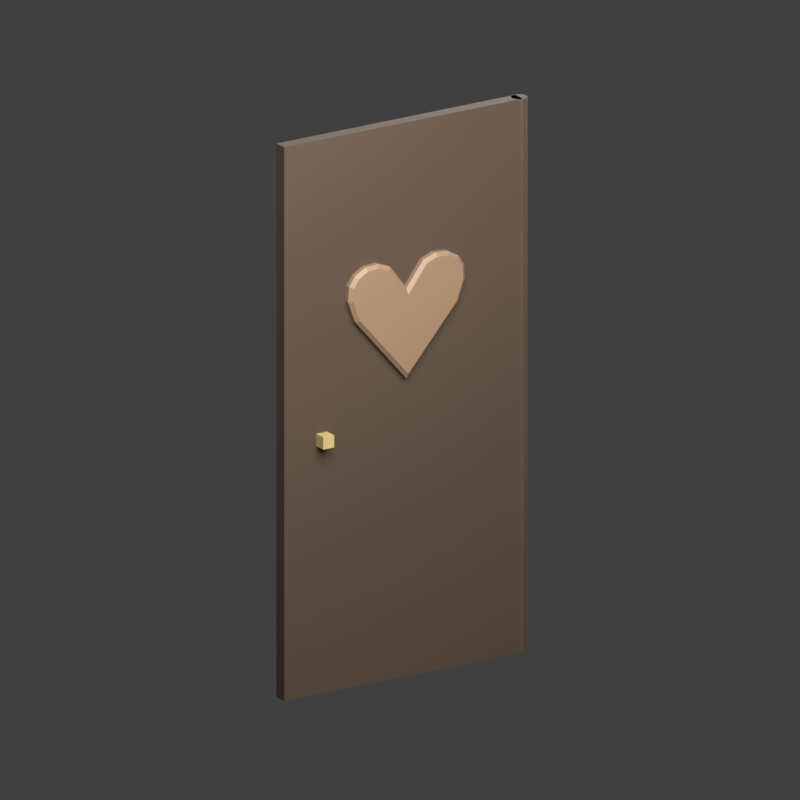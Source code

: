 # Source: secret-garden-door.blend  (saved by Blender 5.2.45; exported with 4.5.12 LTS)
import bpy
from mathutils import Matrix  # noqa: F401  (used for matrix-valued properties, if any)

bpy.ops.wm.read_factory_settings(use_empty=True)
scene = bpy.context.scene
scene.name = 'Scene'

# ---- collections
col_door___editable_assembly = bpy.data.collections.new('Door — editable assembly'); scene.collection.children.link(col_door___editable_assembly)
col_entrance_trim___optional_context = bpy.data.collections.new('Entrance trim — optional context'); scene.collection.children.link(col_entrance_trim___optional_context)
col_preview___camera_and_lights = bpy.data.collections.new('Preview — camera and lights'); scene.collection.children.link(col_preview___camera_and_lights)

# ---- materials (node trees are filled in below, after node groups)
mat_door_brown____48392b = bpy.data.materials.new('Door brown — #48392B')
mat_door_brown____48392b.diffuse_color = (0.2824, 0.2235, 0.1686, 1.0)
mat_handles____b6a16c = bpy.data.materials.new('Handles — #B6A16C')
mat_handles____b6a16c.diffuse_color = (0.7137, 0.6314, 0.4235, 1.0)
mat_heart___light_door_brown__8a7058 = bpy.data.materials.new('Heart — light door brown #8A7058')
mat_heart___light_door_brown__8a7058.diffuse_color = (0.2542, 0.162, 0.09759, 1.0)
mat_trim_stone____737b70 = bpy.data.materials.new('Trim stone — #737B70')
mat_trim_stone____737b70.diffuse_color = (0.451, 0.4824, 0.4392, 1.0)
mat_sill____777469 = bpy.data.materials.new('Sill — #777469')
mat_sill____777469.diffuse_color = (0.4667, 0.4549, 0.4118, 1.0)

# ---- material node trees
mat_door_brown____48392b.use_nodes = True; mat_door_brown____48392b.node_tree.nodes.clear()
_N = mat_door_brown____48392b.node_tree.nodes; _L = mat_door_brown____48392b.node_tree.links
n0 = _N.new('ShaderNodeBsdfPrincipled'); n0.name = 'Principled BSDF'; n0.location = (-200, 100)
n0.inputs[0].default_value = (0.0648, 0.04092, 0.02416, 1.0)
n0.inputs[2].default_value = 0.9
n0.inputs[10].default_value = 0.005
n1 = _N.new('ShaderNodeOutputMaterial'); n1.name = 'Material Output'; n1.location = (200, 100)
_L.new(n0.outputs[0], n1.inputs[0])
n1.is_active_output = True
mat_handles____b6a16c.use_nodes = True; mat_handles____b6a16c.node_tree.nodes.clear()
_N = mat_handles____b6a16c.node_tree.nodes; _L = mat_handles____b6a16c.node_tree.links
n0 = _N.new('ShaderNodeBsdfPrincipled'); n0.name = 'Principled BSDF'; n0.location = (-200, 100)
n0.inputs[0].default_value = (0.4678, 0.3564, 0.15, 1.0)
n0.inputs[10].default_value = 0.005
n1 = _N.new('ShaderNodeOutputMaterial'); n1.name = 'Material Output'; n1.location = (200, 100)
_L.new(n0.outputs[0], n1.inputs[0])
n1.is_active_output = True
mat_heart___light_door_brown__8a7058.use_nodes = True; mat_heart___light_door_brown__8a7058.node_tree.nodes.clear()
_N = mat_heart___light_door_brown__8a7058.node_tree.nodes; _L = mat_heart___light_door_brown__8a7058.node_tree.links
n0 = _N.new('ShaderNodeBsdfPrincipled'); n0.name = 'Principled BSDF'; n0.location = (-200, 100)
n0.inputs[0].default_value = (0.2542, 0.162, 0.09759, 1.0)
n0.inputs[10].default_value = 0.005
n1 = _N.new('ShaderNodeOutputMaterial'); n1.name = 'Material Output'; n1.location = (200, 100)
_L.new(n0.outputs[0], n1.inputs[0])
n1.is_active_output = True
mat_trim_stone____737b70.use_nodes = True; mat_trim_stone____737b70.node_tree.nodes.clear()
_N = mat_trim_stone____737b70.node_tree.nodes; _L = mat_trim_stone____737b70.node_tree.links
n0 = _N.new('ShaderNodeBsdfPrincipled'); n0.name = 'Principled BSDF'; n0.location = (-200, 100)
n0.inputs[0].default_value = (0.1714, 0.1981, 0.162, 1.0)
n0.inputs[2].default_value = 1.0
n0.inputs[10].default_value = 0.005
n1 = _N.new('ShaderNodeOutputMaterial'); n1.name = 'Material Output'; n1.location = (200, 100)
_L.new(n0.outputs[0], n1.inputs[0])
n1.is_active_output = True
mat_sill____777469.use_nodes = True; mat_sill____777469.node_tree.nodes.clear()
_N = mat_sill____777469.node_tree.nodes; _L = mat_sill____777469.node_tree.links
n0 = _N.new('ShaderNodeBsdfPrincipled'); n0.name = 'Principled BSDF'; n0.location = (-200, 100)
n0.inputs[0].default_value = (0.1845, 0.1746, 0.1413, 1.0)
n0.inputs[2].default_value = 1.0
n0.inputs[10].default_value = 0.005
n1 = _N.new('ShaderNodeOutputMaterial'); n1.name = 'Material Output'; n1.location = (200, 100)
_L.new(n0.outputs[0], n1.inputs[0])
n1.is_active_output = True

# ---- world
world_world = bpy.data.worlds.new('World'); scene.world = world_world
world_world.use_nodes = True; world_world.node_tree.nodes.clear()
_N = world_world.node_tree.nodes; _L = world_world.node_tree.links
n0 = _N.new('ShaderNodeOutputWorld'); n0.name = 'World Output'; n0.location = (200, 100)
n1 = _N.new('ShaderNodeBackground'); n1.name = 'Background'; n1.location = (-200, 100)
n1.inputs[0].default_value = (0.05088, 0.05088, 0.05088, 1.0)
_L.new(n1.outputs[0], n0.inputs[0])
n0.is_active_output = True
world_world.color = (0.13, 0.13, 0.13)
world_world.sun_shadow_jitter_overblur = 0.0

# ---- cameras
cam_camera_001 = bpy.data.cameras.new('Camera.001')
cam_camera_001.type = 'ORTHO'
cam_camera_001.ortho_scale = 3.05

# ---- lights
light_area = bpy.data.lights.new('Area', 'AREA')
light_area.energy = 450.0
light_area.shape = 'DISK'
light_area.size = 4.0
light_area.size_y = 1.0
light_area_001 = bpy.data.lights.new('Area.001', 'AREA')
light_area_001.energy = 300.0
light_area_001.shape = 'DISK'
light_area_001.size = 3.0
light_area_001.size_y = 1.0

# ---- meshes
me_cube_001 = bpy.data.meshes.new('Cube.001')
me_cube_001.from_pydata([(-0.545, -0.0275, -1.11), (-0.545, -0.0275, 1.11), (-0.545, 0.0275, -1.11), (-0.545, 0.0275, 1.11), (0.545, -0.0275, -1.11), (0.545, -0.0275, 1.11), (0.545, 0.0275, -1.11), (0.545, 0.0275, 1.11)], [], [(0, 1, 3, 2), (2, 3, 7, 6), (6, 7, 5, 4), (4, 5, 1, 0), (2, 6, 4, 0), (7, 3, 1, 5)])
_uv = me_cube_001.uv_layers.new(name='UVMap')
_uv.uv.foreach_set('vector', [0.375, 0.0, 0.625, 0.0, 0.625, 0.25, 0.375, 0.25, 0.375, 0.25, 0.625, 0.25, 0.625, 0.5, 0.375, 0.5, 0.375, 0.5, 0.625, 0.5, 0.625, 0.75, 0.375, 0.75, 0.375, 0.75, 0.625, 0.75, 0.625, 1.0, 0.375, 1.0, 0.125, 0.5, 0.375, 0.5, 0.375, 0.75, 0.125, 0.75, 0.625, 0.5, 0.875, 0.5, 0.875, 0.75, 0.625, 0.75])
me_cube_001.materials.append(mat_door_brown____48392b)
me_cube_001.update()
me_cube_002 = bpy.data.meshes.new('Cube.002')
me_cube_002.from_pydata([(-0.025, -0.025, -0.025), (-0.025, -0.025, 0.025), (-0.025, 0.025, -0.025), (-0.025, 0.025, 0.025), (0.025, -0.025, -0.025), (0.025, -0.025, 0.025), (0.025, 0.025, -0.025), (0.025, 0.025, 0.025)], [], [(0, 1, 3, 2), (2, 3, 7, 6), (6, 7, 5, 4), (4, 5, 1, 0), (2, 6, 4, 0), (7, 3, 1, 5)])
_uv = me_cube_002.uv_layers.new(name='UVMap')
_uv.uv.foreach_set('vector', [0.375, 0.0, 0.625, 0.0, 0.625, 0.25, 0.375, 0.25, 0.375, 0.25, 0.625, 0.25, 0.625, 0.5, 0.375, 0.5, 0.375, 0.5, 0.625, 0.5, 0.625, 0.75, 0.375, 0.75, 0.375, 0.75, 0.625, 0.75, 0.625, 1.0, 0.375, 1.0, 0.125, 0.5, 0.375, 0.5, 0.375, 0.75, 0.125, 0.75, 0.625, 0.5, 0.875, 0.5, 0.875, 0.75, 0.625, 0.75])
me_cube_002.materials.append(mat_handles____b6a16c)
me_cube_002.update()
me_cube_003 = bpy.data.meshes.new('Cube.003')
me_cube_003.from_pydata([(-0.025, -0.025, -0.025), (-0.025, -0.025, 0.025), (-0.025, 0.025, -0.025), (-0.025, 0.025, 0.025), (0.025, -0.025, -0.025), (0.025, -0.025, 0.025), (0.025, 0.025, -0.025), (0.025, 0.025, 0.025)], [], [(0, 1, 3, 2), (2, 3, 7, 6), (6, 7, 5, 4), (4, 5, 1, 0), (2, 6, 4, 0), (7, 3, 1, 5)])
_uv = me_cube_003.uv_layers.new(name='UVMap')
_uv.uv.foreach_set('vector', [0.375, 0.0, 0.625, 0.0, 0.625, 0.25, 0.375, 0.25, 0.375, 0.25, 0.625, 0.25, 0.625, 0.5, 0.375, 0.5, 0.375, 0.5, 0.625, 0.5, 0.625, 0.75, 0.375, 0.75, 0.375, 0.75, 0.625, 0.75, 0.625, 1.0, 0.375, 1.0, 0.125, 0.5, 0.375, 0.5, 0.375, 0.75, 0.125, 0.75, 0.625, 0.5, 0.875, 0.5, 0.875, 0.75, 0.625, 0.75])
me_cube_003.materials.append(mat_handles____b6a16c)
me_cube_003.update()
me_cylinder = bpy.data.meshes.new('Cylinder')
me_cylinder.from_pydata([(0.0, 0.032, -1.11), (0.0, 0.032, 1.11), (0.016, 0.02771, -1.11), (0.016, 0.02771, 1.11), (0.02771, 0.016, -1.11), (0.02771, 0.016, 1.11), (0.032, 0.0, -1.11), (0.032, 0.0, 1.11), (0.02771, -0.016, -1.11), (0.02771, -0.016, 1.11), (0.016, -0.02771, -1.11), (0.016, -0.02771, 1.11), (0.0, -0.032, -1.11), (0.0, -0.032, 1.11), (-0.016, -0.02771, -1.11), (-0.016, -0.02771, 1.11), (-0.02771, -0.016, -1.11), (-0.02771, -0.016, 1.11), (-0.032, 0.0, -1.11), (-0.032, 0.0, 1.11), (-0.02771, 0.016, -1.11), (-0.02771, 0.016, 1.11), (-0.016, 0.02771, -1.11), (-0.016, 0.02771, 1.11)], [], [(0, 1, 3, 2), (2, 3, 5, 4), (4, 5, 7, 6), (6, 7, 9, 8), (8, 9, 11, 10), (10, 11, 13, 12), (12, 13, 15, 14), (14, 15, 17, 16), (16, 17, 19, 18), (18, 19, 21, 20), (3, 1, 23, 21, 19, 17, 15, 13, 11, 9, 7, 5), (20, 21, 23, 22), (22, 23, 1, 0), (0, 2, 4, 6, 8, 10, 12, 14, 16, 18, 20, 22)])
_uv = me_cylinder.uv_layers.new(name='UVMap')
_uv.uv.foreach_set('vector', [1.0, 0.5, 1.0, 1.0, 0.9167, 1.0, 0.9167, 0.5, 0.9167, 0.5, 0.9167, 1.0, 0.8333, 1.0, 0.8333, 0.5, 0.8333, 0.5, 0.8333, 1.0, 0.75, 1.0, 0.75, 0.5, 0.75, 0.5, 0.75, 1.0, 0.6667, 1.0, 0.6667, 0.5, 0.6667, 0.5, 0.6667, 1.0, 0.5833, 1.0, 0.5833, 0.5, 0.5833, 0.5, 0.5833, 1.0, 0.5, 1.0, 0.5, 0.5, 0.5, 0.5, 0.5, 1.0, 0.4167, 1.0, 0.4167, 0.5, 0.4167, 0.5, 0.4167, 1.0, 0.3333, 1.0, 0.3333, 0.5, 0.3333, 0.5, 0.3333, 1.0, 0.25, 1.0, 0.25, 0.5, 0.25, 0.5, 0.25, 1.0, 0.1667, 1.0, 0.1667, 0.5, 0.37, 0.4578, 0.25, 0.49, 0.13, 0.4578, 0.04215, 0.37, 0.01, 0.25, 0.04215, 0.13, 0.13, 0.04215, 0.25, 0.01, 0.37, 0.04215, 0.4578, 0.13, 0.49, 0.25, 0.4578, 0.37, 0.1667, 0.5, 0.1667, 1.0, 0.08333, 1.0, 0.08333, 0.5, 0.08333, 0.5, 0.08333, 1.0, 7.451e-08, 1.0, 7.451e-08, 0.5, 0.75, 0.49, 0.87, 0.4578, 0.9578, 0.37, 0.99, 0.25, 0.9578, 0.13, 0.87, 0.04215, 0.75, 0.01, 0.63, 0.04215, 0.5422, 0.13, 0.51, 0.25, 0.5422, 0.37, 0.63, 0.4578])
me_cylinder.materials.append(mat_door_brown____48392b)
me_cylinder.update()
me_cylinder_002 = bpy.data.meshes.new('Cylinder.002')
me_cylinder_002.from_pydata([(3.725e-09, 0.1312, 1.2), (0.0, 0.2132, 0.95), (0.2857, 0.5027, 1.2), (0.2549, 0.5447, 0.95), (0.4457, 0.5609, 1.2), (0.4387, 0.6116, 0.95), (0.614, 0.5482, 1.2), (0.6289, 0.5972, 0.95), (0.752, 0.4704, 1.2), (0.7871, 0.508, 0.95), (0.8253, 0.3597, 1.2), (0.874, 0.3766, 0.95), (0.8396, 0.1854, 1.2), (0.8903, 0.1782, 0.95), (0.7374, -0.08256, 1.2), (0.7809, -0.1088, 0.95), (0.0, -0.9241, 1.2), (0.0, -1.0, 0.95), (-0.7374, -0.08256, 1.2), (-0.7809, -0.1088, 0.95), (-0.8396, 0.1854, 1.2), (-0.8903, 0.1782, 0.95), (-0.8253, 0.3597, 1.2), (-0.874, 0.3766, 0.95), (-0.752, 0.4704, 1.2), (-0.7871, 0.508, 0.95), (-0.614, 0.5482, 1.2), (-0.6289, 0.5972, 0.95), (-0.4457, 0.5609, 1.2), (-0.4387, 0.6116, 0.95), (-0.2857, 0.5027, 1.2), (-0.2549, 0.5447, 0.95), (-3.725e-09, 0.1312, -1.2), (0.0, 0.2132, -0.95), (0.2549, 0.5447, -0.95), (0.2857, 0.5027, -1.2), (0.4387, 0.6116, -0.95), (0.4457, 0.5609, -1.2), (0.6289, 0.5972, -0.95), (0.614, 0.5482, -1.2), (0.7871, 0.508, -0.95), (0.752, 0.4704, -1.2), (0.874, 0.3766, -0.95), (0.8253, 0.3597, -1.2), (0.8903, 0.1782, -0.95), (0.8396, 0.1854, -1.2), (0.7809, -0.1088, -0.95), (0.7374, -0.08256, -1.2), (0.0, -1.0, -0.95), (0.0, -0.9241, -1.2), (-0.7809, -0.1088, -0.95), (-0.7374, -0.08256, -1.2), (-0.8903, 0.1782, -0.95), (-0.8396, 0.1854, -1.2), (-0.874, 0.3766, -0.95), (-0.8253, 0.3597, -1.2), (-0.7871, 0.508, -0.95), (-0.752, 0.4704, -1.2), (-0.6289, 0.5972, -0.95), (-0.614, 0.5482, -1.2), (-0.4387, 0.6116, -0.95), (-0.4457, 0.5609, -1.2), (-0.2549, 0.5447, -0.95), (-0.2857, 0.5027, -1.2)], [], [(3, 1, 0, 2), (5, 3, 2, 4), (7, 5, 4, 6), (9, 7, 6, 8), (11, 9, 8, 10), (13, 11, 10, 12), (15, 13, 12, 14), (17, 15, 14, 16), (19, 17, 16, 18), (21, 19, 18, 20), (23, 21, 20, 22), (25, 23, 22, 24), (27, 25, 24, 26), (29, 27, 26, 28), (31, 29, 28, 30), (1, 31, 30, 0), (2, 0, 30, 28, 26, 24, 22, 20, 18, 16, 14, 12, 10, 8, 6, 4), (33, 34, 35, 32), (34, 36, 37, 35), (36, 38, 39, 37), (38, 40, 41, 39), (40, 42, 43, 41), (42, 44, 45, 43), (44, 46, 47, 45), (46, 48, 49, 47), (48, 50, 51, 49), (50, 52, 53, 51), (52, 54, 55, 53), (54, 56, 57, 55), (56, 58, 59, 57), (58, 60, 61, 59), (60, 62, 63, 61), (62, 33, 32, 63), (33, 1, 3, 34), (32, 35, 37, 39, 41, 43, 45, 47, 49, 51, 53, 55, 57, 59, 61, 63), (62, 31, 1, 33), (34, 3, 5, 36), (36, 5, 7, 38), (38, 7, 9, 40), (40, 9, 11, 42), (42, 11, 13, 44), (44, 13, 15, 46), (46, 15, 17, 48), (48, 17, 19, 50), (50, 19, 21, 52), (52, 21, 23, 54), (54, 23, 25, 56), (56, 25, 27, 58), (58, 27, 29, 60), (60, 29, 31, 62)])
_uv = me_cylinder_002.uv_layers.new(name='UVMap')
_uv.uv.foreach_set('vector', [0.3418, 0.4717, 0.25, 0.49, 0.25, 0.3314, 0.3512, 0.4375, 0.4197, 0.4197, 0.3418, 0.4717, 0.3512, 0.4375, 0.4138, 0.393, 0.4717, 0.3418, 0.4197, 0.4197, 0.4138, 0.393, 0.4588, 0.3242, 0.49, 0.25, 0.4717, 0.3418, 0.4588, 0.3242, 0.4739, 0.2429, 0.4717, 0.1582, 0.49, 0.25, 0.4739, 0.2429, 0.4596, 0.168, 0.4197, 0.08029, 0.4717, 0.1582, 0.4596, 0.168, 0.4159, 0.09824, 0.3418, 0.02827, 0.4197, 0.08029, 0.4159, 0.09824, 0.3456, 0.04638, 0.25, 0.01, 0.3418, 0.02827, 0.3456, 0.04638, 0.25, 0.01559, 0.1582, 0.02827, 0.25, 0.01, 0.25, 0.01559, 0.1544, 0.04638, 0.08029, 0.08029, 0.1582, 0.02827, 0.1544, 0.04638, 0.0841, 0.09824, 0.02827, 0.1582, 0.08029, 0.08029, 0.0841, 0.09824, 0.04044, 0.168, 0.01, 0.25, 0.02827, 0.1582, 0.04044, 0.168, 0.02608, 0.2429, 0.02827, 0.3418, 0.01, 0.25, 0.02608, 0.2429, 0.04124, 0.3242, 0.08029, 0.4197, 0.02827, 0.3418, 0.04124, 0.3242, 0.08621, 0.393, 0.1582, 0.4717, 0.08029, 0.4197, 0.08621, 0.393, 0.1488, 0.4375, 0.25, 0.49, 0.1582, 0.4717, 0.1488, 0.4375, 0.25, 0.3314, 0.3512, 0.4375, 0.25, 0.3314, 0.1488, 0.4375, 0.08621, 0.393, 0.04124, 0.3242, 0.02608, 0.2429, 0.04044, 0.168, 0.0841, 0.09824, 0.1544, 0.04638, 0.25, 0.01559, 0.3456, 0.04638, 0.4159, 0.09824, 0.4596, 0.168, 0.4739, 0.2429, 0.4588, 0.3242, 0.4138, 0.393, 0.75, 0.49, 0.8418, 0.4717, 0.8512, 0.4375, 0.75, 0.3314, 0.8418, 0.4717, 0.9197, 0.4197, 0.9138, 0.393, 0.8512, 0.4375, 0.9197, 0.4197, 0.9717, 0.3418, 0.9588, 0.3242, 0.9138, 0.393, 0.9717, 0.3418, 0.99, 0.25, 0.9739, 0.2429, 0.9588, 0.3242, 0.99, 0.25, 0.9717, 0.1582, 0.9596, 0.168, 0.9739, 0.2429, 0.9717, 0.1582, 0.9197, 0.08029, 0.9159, 0.09824, 0.9596, 0.168, 0.9197, 0.08029, 0.8418, 0.02827, 0.8456, 0.04638, 0.9159, 0.09824, 0.8418, 0.02827, 0.75, 0.01, 0.75, 0.01559, 0.8456, 0.04638, 0.75, 0.01, 0.6582, 0.02827, 0.6544, 0.04638, 0.75, 0.01559, 0.6582, 0.02827, 0.5803, 0.08029, 0.5841, 0.09824, 0.6544, 0.04638, 0.5803, 0.08029, 0.5283, 0.1582, 0.5404, 0.168, 0.5841, 0.09824, 0.5283, 0.1582, 0.51, 0.25, 0.5261, 0.2429, 0.5404, 0.168, 0.51, 0.25, 0.5283, 0.3418, 0.5412, 0.3242, 0.5261, 0.2429, 0.5283, 0.3418, 0.5803, 0.4197, 0.5862, 0.393, 0.5412, 0.3242, 0.5803, 0.4197, 0.6582, 0.4717, 0.6488, 0.4375, 0.5862, 0.393, 0.6582, 0.4717, 0.75, 0.49, 0.75, 0.3314, 0.6488, 0.4375, 1.0, 0.5125, 1.0, 0.9875, 0.9375, 0.9875, 0.9375, 0.5125, 0.75, 0.3314, 0.8512, 0.4375, 0.9138, 0.393, 0.9588, 0.3242, 0.9739, 0.2429, 0.9596, 0.168, 0.9159, 0.09824, 0.8456, 0.04638, 0.75, 0.01559, 0.6544, 0.04638, 0.5841, 0.09824, 0.5404, 0.168, 0.5261, 0.2429, 0.5412, 0.3242, 0.5862, 0.393, 0.6488, 0.4375, 0.0625, 0.5125, 0.0625, 0.9875, 0.0, 0.9875, 0.0, 0.5125, 0.9375, 0.5125, 0.9375, 0.9875, 0.875, 0.9875, 0.875, 0.5125, 0.875, 0.5125, 0.875, 0.9875, 0.8125, 0.9875, 0.8125, 0.5125, 0.8125, 0.5125, 0.8125, 0.9875, 0.75, 0.9875, 0.75, 0.5125, 0.75, 0.5125, 0.75, 0.9875, 0.6875, 0.9875, 0.6875, 0.5125, 0.6875, 0.5125, 0.6875, 0.9875, 0.625, 0.9875, 0.625, 0.5125, 0.625, 0.5125, 0.625, 0.9875, 0.5625, 0.9875, 0.5625, 0.5125, 0.5625, 0.5125, 0.5625, 0.9875, 0.5, 0.9875, 0.5, 0.5125, 0.5, 0.5125, 0.5, 0.9875, 0.4375, 0.9875, 0.4375, 0.5125, 0.4375, 0.5125, 0.4375, 0.9875, 0.375, 0.9875, 0.375, 0.5125, 0.375, 0.5125, 0.375, 0.9875, 0.3125, 0.9875, 0.3125, 0.5125, 0.3125, 0.5125, 0.3125, 0.9875, 0.25, 0.9875, 0.25, 0.5125, 0.25, 0.5125, 0.25, 0.9875, 0.1875, 0.9875, 0.1875, 0.5125, 0.1875, 0.5125, 0.1875, 0.9875, 0.125, 0.9875, 0.125, 0.5125, 0.125, 0.5125, 0.125, 0.9875, 0.0625, 0.9875, 0.0625, 0.5125])
me_cylinder_002.materials.append(mat_heart___light_door_brown__8a7058)
me_cylinder_002.update()
me_cube_004 = bpy.data.meshes.new('Cube.004')
me_cube_004.from_pydata([(-0.07, -0.03, -1.185), (-0.07, -0.03, 1.185), (-0.07, 0.03, -1.185), (-0.07, 0.03, 1.185), (0.07, -0.03, -1.185), (0.07, -0.03, 1.185), (0.07, 0.03, -1.185), (0.07, 0.03, 1.185)], [], [(0, 1, 3, 2), (2, 3, 7, 6), (6, 7, 5, 4), (4, 5, 1, 0), (2, 6, 4, 0), (7, 3, 1, 5)])
_uv = me_cube_004.uv_layers.new(name='UVMap')
_uv.uv.foreach_set('vector', [0.375, 0.0, 0.625, 0.0, 0.625, 0.25, 0.375, 0.25, 0.375, 0.25, 0.625, 0.25, 0.625, 0.5, 0.375, 0.5, 0.375, 0.5, 0.625, 0.5, 0.625, 0.75, 0.375, 0.75, 0.375, 0.75, 0.625, 0.75, 0.625, 1.0, 0.375, 1.0, 0.125, 0.5, 0.375, 0.5, 0.375, 0.75, 0.125, 0.75, 0.625, 0.5, 0.875, 0.5, 0.875, 0.75, 0.625, 0.75])
me_cube_004.materials.append(mat_trim_stone____737b70)
me_cube_004.update()
me_cube_005 = bpy.data.meshes.new('Cube.005')
me_cube_005.from_pydata([(-0.07, -0.03, -1.185), (-0.07, -0.03, 1.185), (-0.07, 0.03, -1.185), (-0.07, 0.03, 1.185), (0.07, -0.03, -1.185), (0.07, -0.03, 1.185), (0.07, 0.03, -1.185), (0.07, 0.03, 1.185)], [], [(0, 1, 3, 2), (2, 3, 7, 6), (6, 7, 5, 4), (4, 5, 1, 0), (2, 6, 4, 0), (7, 3, 1, 5)])
_uv = me_cube_005.uv_layers.new(name='UVMap')
_uv.uv.foreach_set('vector', [0.375, 0.0, 0.625, 0.0, 0.625, 0.25, 0.375, 0.25, 0.375, 0.25, 0.625, 0.25, 0.625, 0.5, 0.375, 0.5, 0.375, 0.5, 0.625, 0.5, 0.625, 0.75, 0.375, 0.75, 0.375, 0.75, 0.625, 0.75, 0.625, 1.0, 0.375, 1.0, 0.125, 0.5, 0.375, 0.5, 0.375, 0.75, 0.125, 0.75, 0.625, 0.5, 0.875, 0.5, 0.875, 0.75, 0.625, 0.75])
me_cube_005.materials.append(mat_trim_stone____737b70)
me_cube_005.update()
me_cube_006 = bpy.data.meshes.new('Cube.006')
me_cube_006.from_pydata([(-0.715, -0.03, -0.07), (-0.715, -0.03, 0.07), (-0.715, 0.03, -0.07), (-0.715, 0.03, 0.07), (0.715, -0.03, -0.07), (0.715, -0.03, 0.07), (0.715, 0.03, -0.07), (0.715, 0.03, 0.07)], [], [(0, 1, 3, 2), (2, 3, 7, 6), (6, 7, 5, 4), (4, 5, 1, 0), (2, 6, 4, 0), (7, 3, 1, 5)])
_uv = me_cube_006.uv_layers.new(name='UVMap')
_uv.uv.foreach_set('vector', [0.375, 0.0, 0.625, 0.0, 0.625, 0.25, 0.375, 0.25, 0.375, 0.25, 0.625, 0.25, 0.625, 0.5, 0.375, 0.5, 0.375, 0.5, 0.625, 0.5, 0.625, 0.75, 0.375, 0.75, 0.375, 0.75, 0.625, 0.75, 0.625, 1.0, 0.375, 1.0, 0.125, 0.5, 0.375, 0.5, 0.375, 0.75, 0.125, 0.75, 0.625, 0.5, 0.875, 0.5, 0.875, 0.75, 0.625, 0.75])
me_cube_006.materials.append(mat_trim_stone____737b70)
me_cube_006.update()
me_cube_007 = bpy.data.meshes.new('Cube.007')
me_cube_007.from_pydata([(-0.715, -0.06, -0.02), (-0.715, -0.06, 0.02), (-0.715, 0.06, -0.02), (-0.715, 0.06, 0.02), (0.715, -0.06, -0.02), (0.715, -0.06, 0.02), (0.715, 0.06, -0.02), (0.715, 0.06, 0.02)], [], [(0, 1, 3, 2), (2, 3, 7, 6), (6, 7, 5, 4), (4, 5, 1, 0), (2, 6, 4, 0), (7, 3, 1, 5)])
_uv = me_cube_007.uv_layers.new(name='UVMap')
_uv.uv.foreach_set('vector', [0.375, 0.0, 0.625, 0.0, 0.625, 0.25, 0.375, 0.25, 0.375, 0.25, 0.625, 0.25, 0.625, 0.5, 0.375, 0.5, 0.375, 0.5, 0.625, 0.5, 0.625, 0.75, 0.375, 0.75, 0.375, 0.75, 0.625, 0.75, 0.625, 1.0, 0.375, 1.0, 0.125, 0.5, 0.375, 0.5, 0.375, 0.75, 0.125, 0.75, 0.625, 0.5, 0.875, 0.5, 0.875, 0.75, 0.625, 0.75])
me_cube_007.materials.append(mat_sill____777469)
me_cube_007.update()

# ---- objects
ob_door_hinge___rotate_local_z_to_swing = bpy.data.objects.new('Door hinge — rotate local Z to swing', None)
ob_door_leaf = bpy.data.objects.new('Door leaf', me_cube_001)
ob_handle___garden_side = bpy.data.objects.new('Handle — Garden side', me_cube_002)
ob_handle___room_side = bpy.data.objects.new('Handle — Room side', me_cube_003)
ob_fixed_round_hinge_stile = bpy.data.objects.new('Fixed round hinge stile', me_cylinder)
ob_heart = bpy.data.objects.new('Heart', me_cylinder_002)
ob_entrance_trim___left = bpy.data.objects.new('Entrance trim — Left', me_cube_004)
ob_entrance_trim___right = bpy.data.objects.new('Entrance trim — Right', me_cube_005)
ob_entrance_trim___lintel = bpy.data.objects.new('Entrance trim — lintel', me_cube_006)
ob_entrance_sill = bpy.data.objects.new('Entrance sill', me_cube_007)
ob_preview_camera = bpy.data.objects.new('Preview camera', cam_camera_001)
ob_key = bpy.data.objects.new('Key', light_area)
ob_fill = bpy.data.objects.new('Fill', light_area_001)

# ---- transforms, parenting, visibility, modifiers, constraints
ob_door_hinge___rotate_local_z_to_swing.location = (-0.545, 0.0, 0.0)
ob_door_hinge___rotate_local_z_to_swing.empty_display_size = 0.15
ob_door_leaf.parent = ob_door_hinge___rotate_local_z_to_swing
ob_door_leaf.location = (0.545, 0.0, 1.11)
ob_handle___garden_side.parent = ob_door_hinge___rotate_local_z_to_swing
ob_handle___garden_side.location = (0.92, 0.0525, 1.02)
ob_handle___room_side.parent = ob_door_hinge___rotate_local_z_to_swing
ob_handle___room_side.location = (0.92, -0.0525, 1.02)
ob_fixed_round_hinge_stile.location = (-0.545, 0.0, 1.11)
ob_heart.parent = ob_door_leaf
ob_heart.location = (0.0, 0.0, 0.39)
ob_heart.rotation_euler = (1.571, -0.0, 0.0)
ob_heart.scale = (0.3, 0.3, 0.05)
ob_entrance_trim___left.location = (-0.645, 0.9469, 1.065)
ob_entrance_trim___left.hide_render = True
ob_entrance_trim___right.location = (0.645, 0.9469, 1.065)
ob_entrance_trim___right.hide_render = True
ob_entrance_trim___lintel.location = (0.0, 0.9469, 2.32)
ob_entrance_trim___lintel.hide_render = True
ob_entrance_sill.location = (0.0, 0.9529, -0.008)
ob_entrance_sill.hide_render = True
ob_preview_camera.location = (2.7, 4.1, 2.7)
ob_preview_camera.rotation_euler = (1.256, 7.572e-08, 2.559)
ob_key.location = (1.0, 3.0, 4.0)
ob_key.rotation_euler = (0.8117, 2.348e-08, 2.82)
ob_fill.location = (-3.0, -2.0, 3.0)
ob_fill.rotation_euler = (1.064, -4.637e-08, -0.9828)

# ---- collection membership
col_door___editable_assembly.objects.link(ob_door_hinge___rotate_local_z_to_swing)
col_door___editable_assembly.objects.link(ob_door_leaf)
col_door___editable_assembly.objects.link(ob_handle___garden_side)
col_door___editable_assembly.objects.link(ob_handle___room_side)
col_door___editable_assembly.objects.link(ob_fixed_round_hinge_stile)
col_door___editable_assembly.objects.link(ob_heart)
col_entrance_trim___optional_context.objects.link(ob_entrance_trim___left)
col_entrance_trim___optional_context.objects.link(ob_entrance_trim___right)
col_entrance_trim___optional_context.objects.link(ob_entrance_trim___lintel)
col_entrance_trim___optional_context.objects.link(ob_entrance_sill)
col_preview___camera_and_lights.objects.link(ob_preview_camera)
col_preview___camera_and_lights.objects.link(ob_key)
col_preview___camera_and_lights.objects.link(ob_fill)

# ---- scene / render settings (as saved in the file)
scene.camera = ob_preview_camera
scene.frame_start = 1; scene.frame_end = 250; scene.frame_set(1)
scene.render.engine = 'CYCLES'
scene.render.resolution_x = 800
scene.render.resolution_y = 800
scene.render.bake_bias = 0.0
scene.render.bake_samples = 0
scene.render.compositor_device = 'GPU'
scene.cycles.samples = 24
scene.eevee.use_volume_custom_range = False
scene.eevee.fast_gi_thickness_near = 0.1
scene.eevee.fast_gi_thickness_far = 0.0
scene.eevee.ray_tracing_options.screen_trace_thickness = 0.1
scene.view_settings.view_transform = 'Standard'
bpy.context.view_layer.update()
